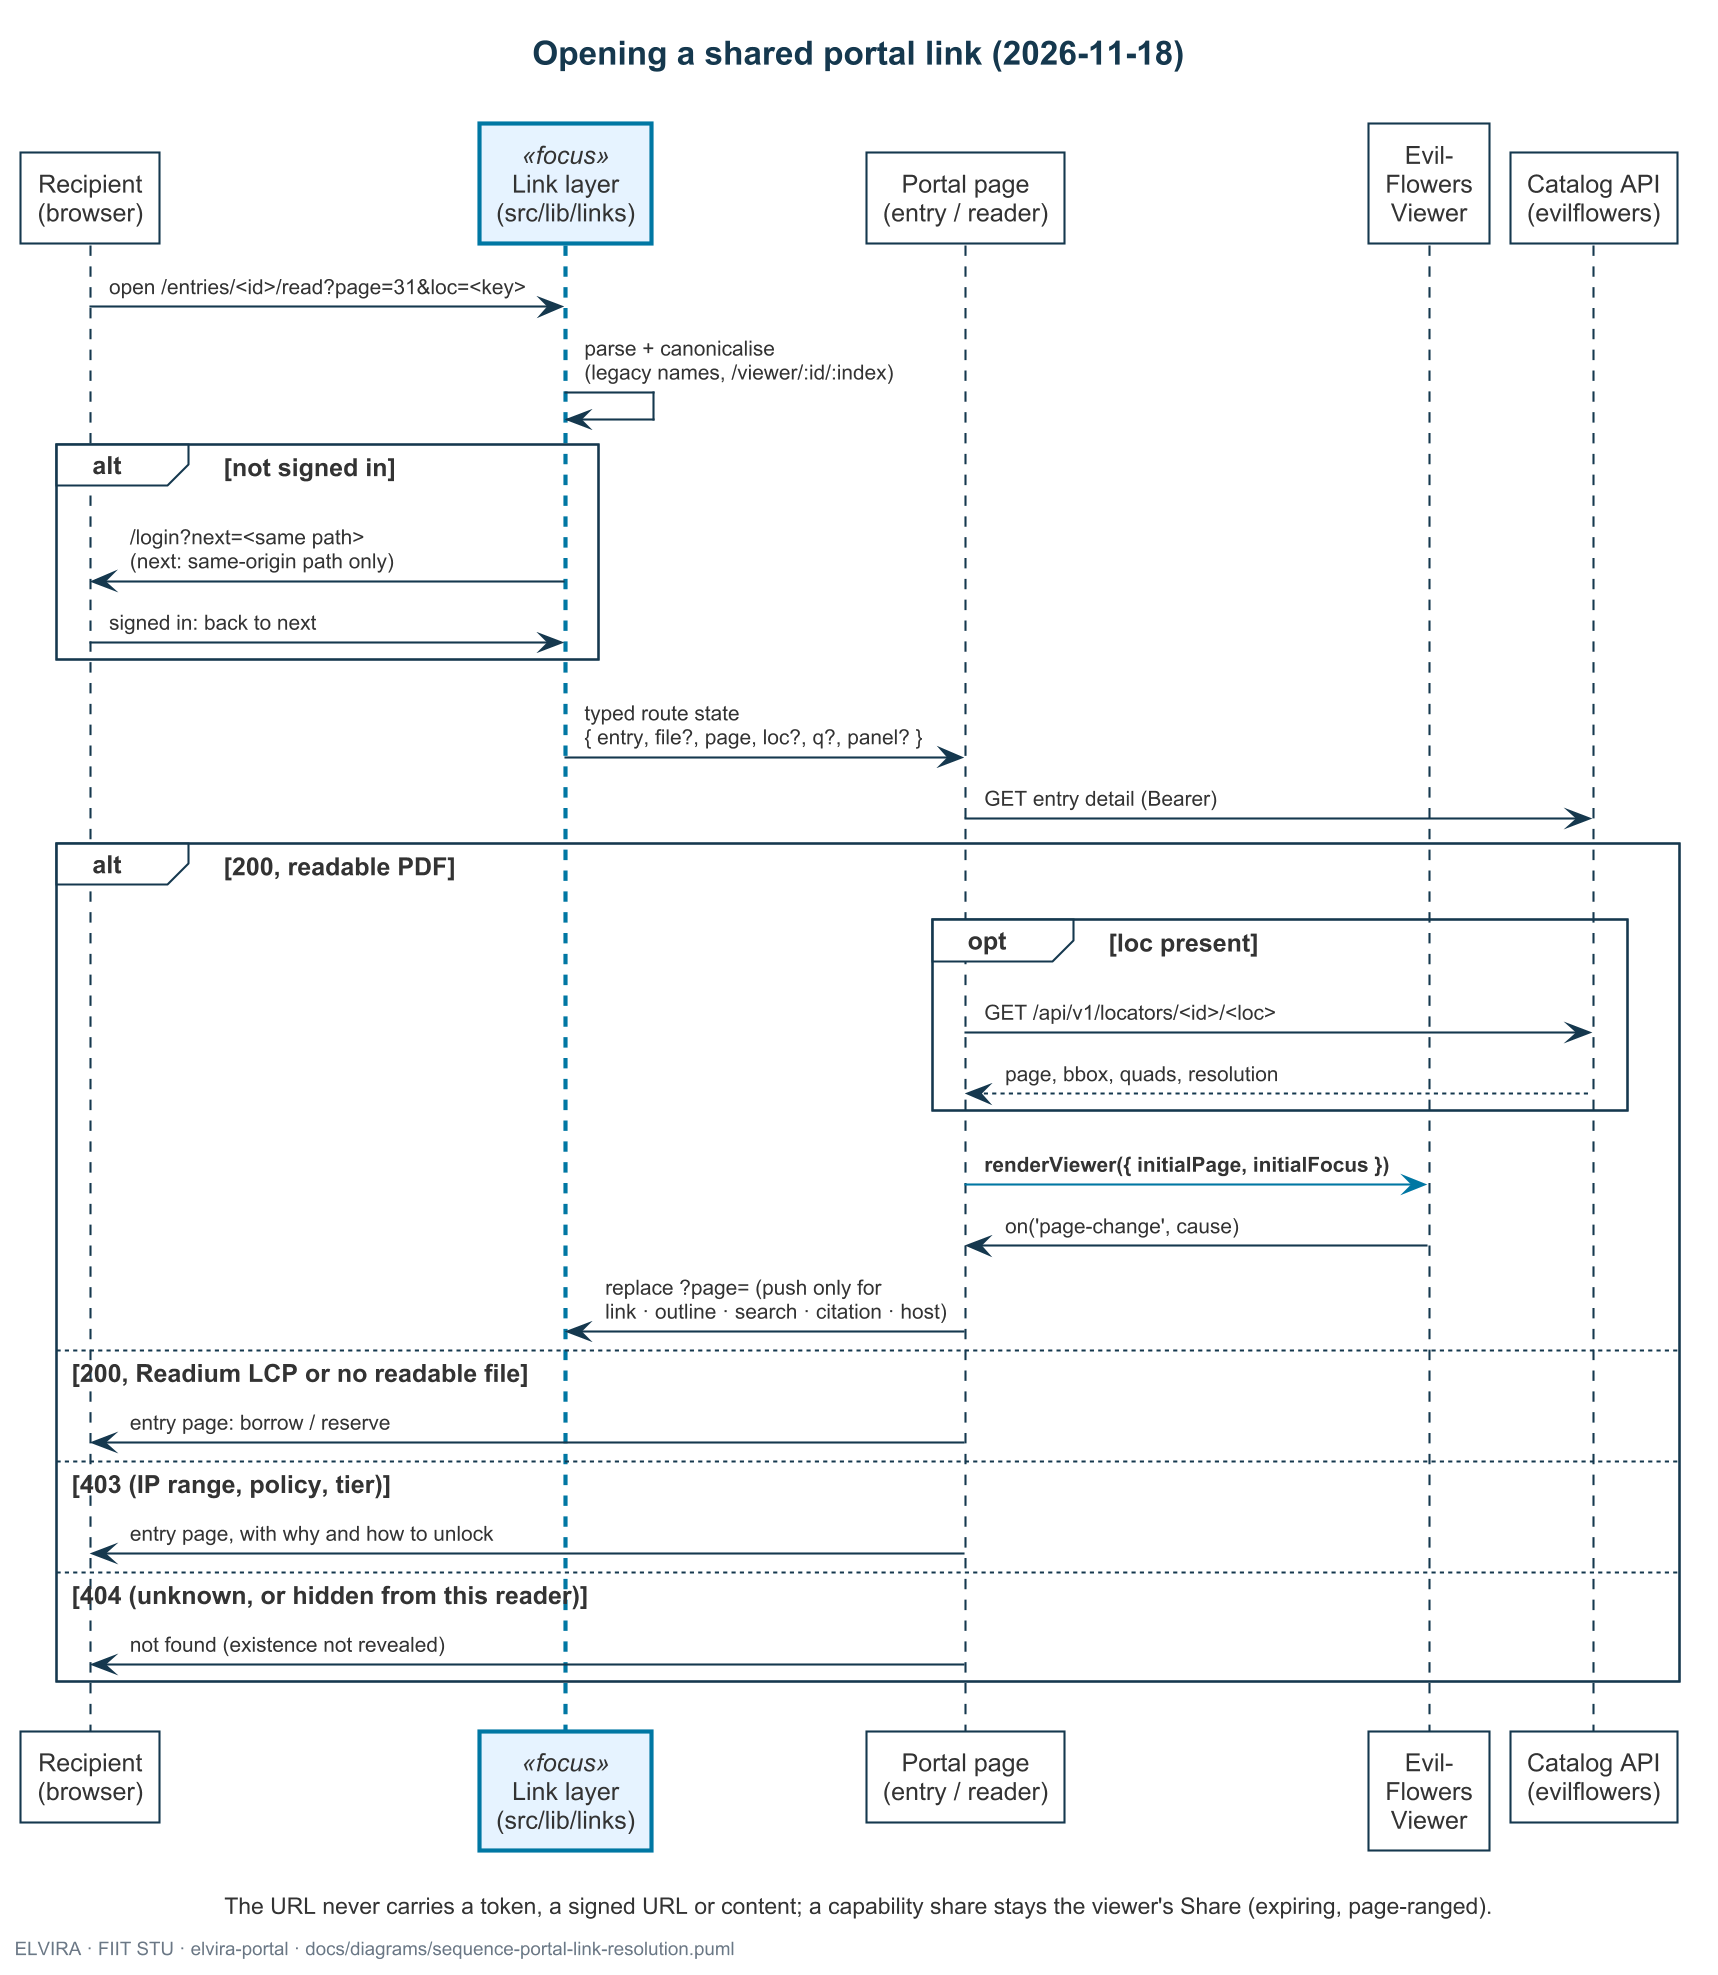

The diagram above was rendered by PlantUML. Its source (embedded in the PNG):
@startuml sequence-portal-link-resolution
!include elvira.iuml
' =============================================================================
' What: a portal link is an address, never a grant. Whoever opens it (the sender, a colleague, an agent's
'       reader) passes login and the catalog's own access checks; the link only decides WHAT is shown, the
'       catalog decides WHETHER: 200 shows it, 403 falls back to the publication (borrow), 404 to not-found.
' Kind: UML sequence diagram. Scope: one shared link opened in a fresh tab; the in-app dialog over a list
'       is the same resolution without the login step.
' Source: elvira-portal src/routes/BaseRoutes.tsx, src/pages/common/Cite.tsx, src/pages/common/Viewer.tsx,
'         src/providers/AuthProvider.tsx, src/routes/loaders.ts, docs/citation-links.md (2026-11-18); docs/semantic-urls.md;
'         viewer EvilFlowersViewer#154 (docs/host-integration.md)
' =============================================================================

title Opening a shared portal link (2026-11-18)

participant "Recipient\n(browser)" as reader
participant "Link layer\n(src/lib/links)" as links <<focus>>
participant "Portal page\n(entry / reader)" as page
participant "Evil-\nFlowers\nViewer" as viewer
participant "Catalog API\n(evilflowers)" as api

reader -> links : open /entries/<id>/read?page=31&loc=<key>
links -> links : parse + canonicalise\n(legacy names, /viewer/:id/:index)
alt not signed in
  links -> reader : /login?next=<same path>\n(next: same-origin path only)
  reader -> links : signed in: back to next
end
links -> page : typed route state\n{ entry, file?, page, loc?, q?, panel? }
page -> api : GET entry detail (Bearer)
alt 200, readable PDF
  opt loc present
    page -> api : GET /api/v1/locators/<id>/<loc>
    api --> page : page, bbox, quads, resolution
  end
  page -[$accent_msg()]> viewer : <b>renderViewer({ initialPage, initialFocus })</b>
  viewer -> page : on('page-change', cause)
  page -> links : replace ?page= (push only for\nlink · outline · search · citation · host)
else 200, Readium LCP or no readable file
  page -> reader : entry page: borrow / reserve
else 403 (IP range, policy, tier)
  page -> reader : entry page, with why and how to unlock
else 404 (unknown, or hidden from this reader)
  page -> reader : not found (existence not revealed)
end

caption The URL never carries a token, a signed URL or content; a capability share stays the viewer's Share (expiring, page-ranged).
footer ELVIRA · FIIT STU · elvira-portal · docs/diagrams/sequence-portal-link-resolution.puml
@enduml